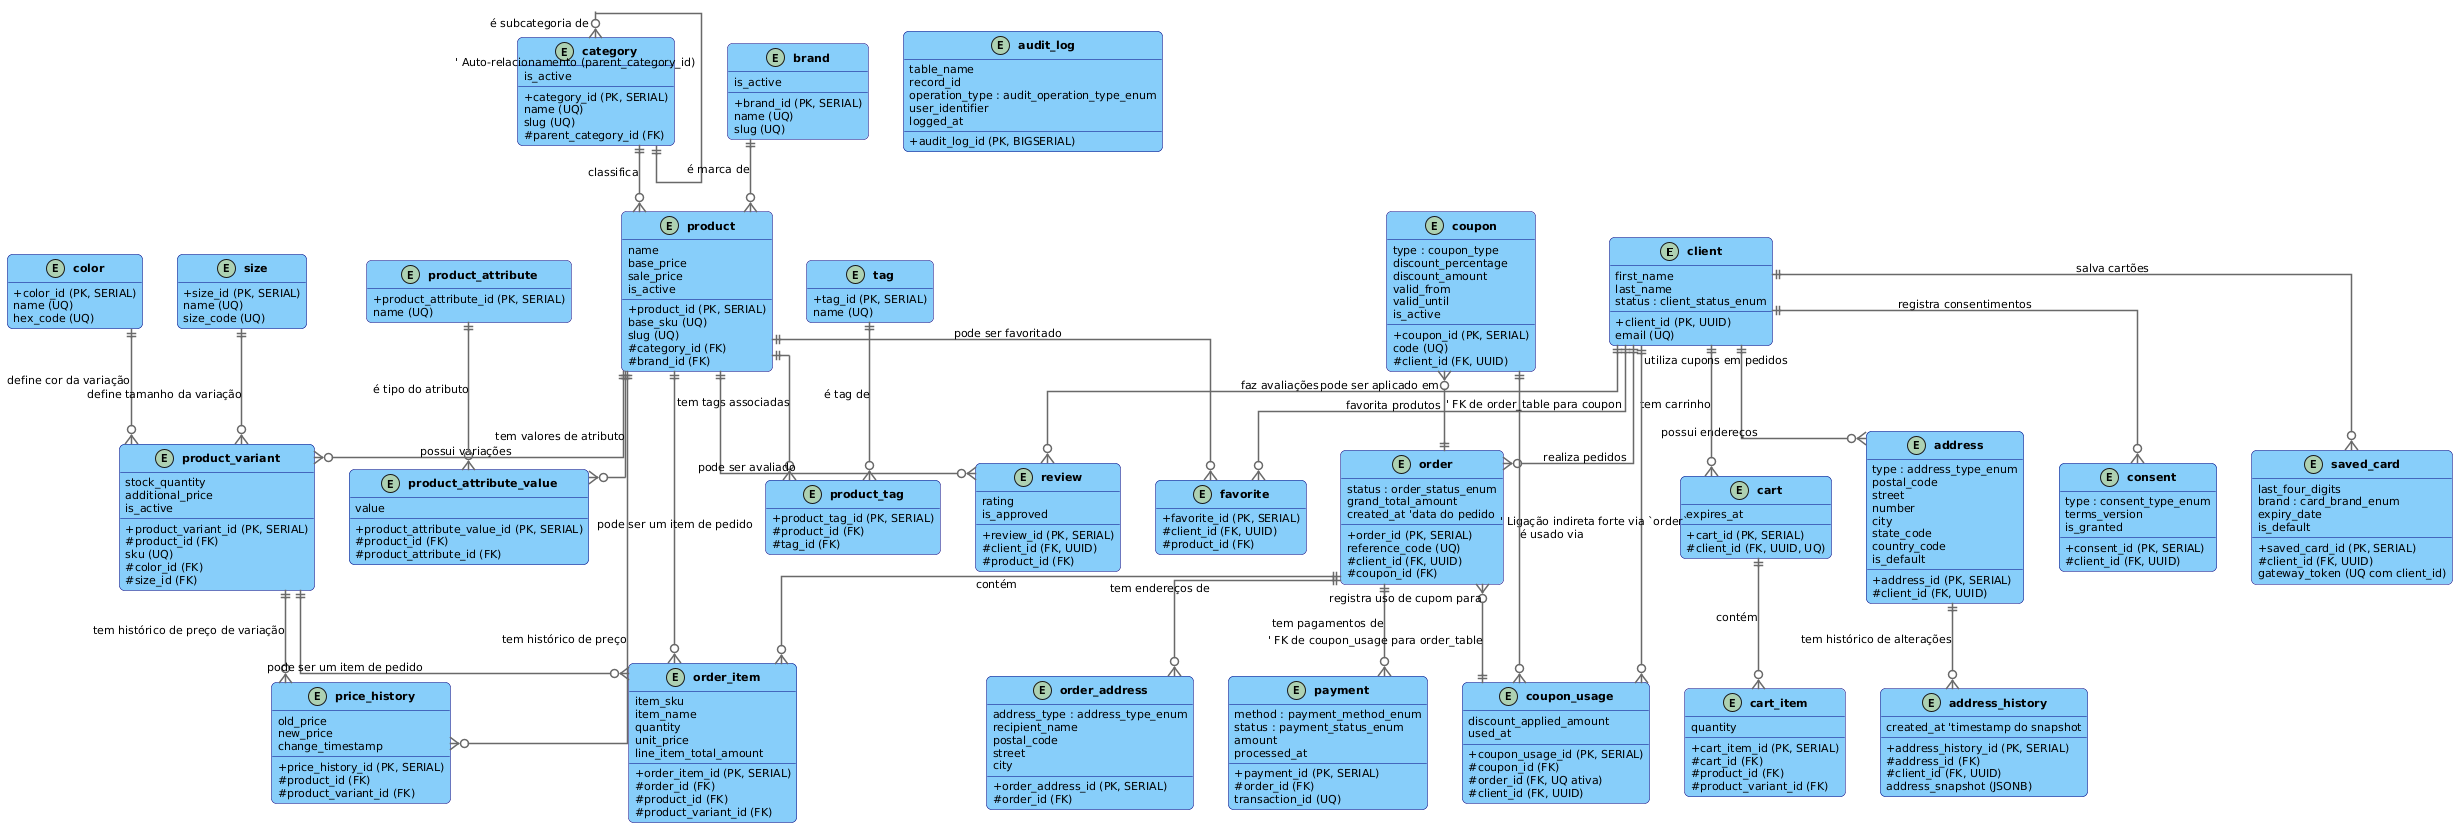

The diagram above was rendered by PlantUML. Its source (embedded in the PNG):
@startuml
!theme vibrant

' Configurações Visuais
hide empty members
skinparam linetype ortho
skinparam shadowing false
skinparam ClassAttributeIconSize 0
skinparam defaultFontName Arial
skinparam defaultFontSize 11
skinparam roundCorner 10
skinparam ClassBackgroundColor LightSkyBlue
skinparam ClassBorderColor Navy
skinparam ArrowColor DimGray
skinparam ArrowThickness 1.5
skinparam ClassFontStyle Bold

' Entidades (Tabelas)

entity client {
  + client_id (PK, UUID)
  first_name
  last_name
  email (UQ)
  status : client_status_enum
}

entity address {
  + address_id (PK, SERIAL)
  # client_id (FK, UUID)
  type : address_type_enum
  postal_code
  street
  number
  city
  state_code
  country_code
  is_default
}

entity address_history {
  + address_history_id (PK, SERIAL)
  # address_id (FK)
  # client_id (FK, UUID)
  address_snapshot (JSONB)
  created_at 'timestamp do snapshot
}

entity category {
  + category_id (PK, SERIAL)
  name (UQ)
  slug (UQ)
  # parent_category_id (FK)
  is_active
}

entity brand {
  + brand_id (PK, SERIAL)
  name (UQ)
  slug (UQ)
  is_active
}

entity product_attribute {
  + product_attribute_id (PK, SERIAL)
  name (UQ)
}

entity tag {
  + tag_id (PK, SERIAL)
  name (UQ)
}

entity color {
  + color_id (PK, SERIAL)
  name (UQ)
  hex_code (UQ)
}

entity size {
  + size_id (PK, SERIAL)
  name (UQ)
  size_code (UQ)
}

entity product {
  + product_id (PK, SERIAL)
  base_sku (UQ)
  name
  slug (UQ)
  # category_id (FK)
  # brand_id (FK)
  base_price
  sale_price
  is_active
}

entity product_variant {
  + product_variant_id (PK, SERIAL)
  # product_id (FK)
  sku (UQ)
  # color_id (FK)
  # size_id (FK)
  stock_quantity
  additional_price
  is_active
}

entity product_attribute_value {
  + product_attribute_value_id (PK, SERIAL)
  # product_id (FK)
  # product_attribute_id (FK)
  value
}

entity product_tag {
  + product_tag_id (PK, SERIAL)
  # product_id (FK)
  # tag_id (FK)
}

entity coupon {
  + coupon_id (PK, SERIAL)
  code (UQ)
  type : coupon_type
  # client_id (FK, UUID)
  discount_percentage
  discount_amount
  valid_from
  valid_until
  is_active
}

entity coupon_usage {
  + coupon_usage_id (PK, SERIAL)
  # coupon_id (FK)
  # order_id (FK, UQ ativa)
  # client_id (FK, UUID)
  discount_applied_amount
  used_at
}

entity "order" as order_table {
  + order_id (PK, SERIAL)
  reference_code (UQ)
  # client_id (FK, UUID)
  # coupon_id (FK)
  status : order_status_enum
  grand_total_amount
  created_at 'data do pedido
}

entity order_item {
  + order_item_id (PK, SERIAL)
  # order_id (FK)
  # product_id (FK)
  # product_variant_id (FK)
  item_sku
  item_name
  quantity
  unit_price
  line_item_total_amount
}

entity order_address {
  + order_address_id (PK, SERIAL)
  # order_id (FK)
  address_type : address_type_enum
  recipient_name
  postal_code
  street
  city
}

entity payment {
  + payment_id (PK, SERIAL)
  # order_id (FK)
  method : payment_method_enum
  status : payment_status_enum
  amount
  transaction_id (UQ)
  processed_at
}

entity price_history {
  + price_history_id (PK, SERIAL)
  # product_id (FK)
  # product_variant_id (FK)
  old_price
  new_price
  change_timestamp
}

entity favorite {
  + favorite_id (PK, SERIAL)
  # client_id (FK, UUID)
  # product_id (FK)
}

entity review {
  + review_id (PK, SERIAL)
  # client_id (FK, UUID)
  # product_id (FK)
  rating
  is_approved
}

entity consent {
  + consent_id (PK, SERIAL)
  # client_id (FK, UUID)
  type : consent_type_enum
  terms_version
  is_granted
}

entity saved_card {
  + saved_card_id (PK, SERIAL)
  # client_id (FK, UUID)
  last_four_digits
  brand : card_brand_enum
  gateway_token (UQ com client_id)
  expiry_date
  is_default
}

entity audit_log {
  + audit_log_id (PK, BIGSERIAL)
  table_name
  record_id
  operation_type : audit_operation_type_enum
  user_identifier
  logged_at
}

entity cart {
  + cart_id (PK, SERIAL)
  # client_id (FK, UUID, UQ)
  expires_at
}

entity cart_item {
  + cart_item_id (PK, SERIAL)
  # cart_id (FK)
  # product_id (FK)
  # product_variant_id (FK)
  quantity
}


' Relacionamentos Principais
client ||--o{ address : "possui endereços"
client ||--o{ order_table : "realiza pedidos"
client ||--o{ cart : "tem carrinho"
client ||--o{ favorite : "favorita produtos"
client ||--o{ review : "faz avaliações"
client ||--o{ consent : "registra consentimentos"
client ||--o{ saved_card : "salva cartões"
client ||--o{ coupon_usage : "utiliza cupons em pedidos" ' Ligação indireta forte via `order`

address ||--o{ address_history : "tem histórico de alterações"

category }o--|| category : "é subcategoria de" ' Auto-relacionamento (parent_category_id)
category ||--o{ product : "classifica"

brand ||--o{ product : "é marca de"

product ||--o{ product_variant : "possui variações"
product ||--o{ product_attribute_value : "tem valores de atributo"
product ||--o{ product_tag : "tem tags associadas"
product ||--o{ price_history : "tem histórico de preço"
product ||--o{ order_item : "pode ser um item de pedido"
product ||--o{ favorite : "pode ser favoritado"
product ||--o{ review : "pode ser avaliado"
' product }o--o{ cart_item : "pode estar em carrinhos" ' Esta relação é melhor representada via product_variant

product_variant ||--o{ price_history : "tem histórico de preço de variação"
product_variant ||--o{ order_item : "pode ser um item de pedido"
' product_variant }o--o{ cart_item : "pode estar em carrinhos"

color ||--o{ product_variant : "define cor da variação"
size ||--o{ product_variant : "define tamanho da variação"
product_attribute ||--o{ product_attribute_value : "é tipo do atributo"
tag ||--o{ product_tag : "é tag de"

order_table ||--o{ order_item : "contém"
order_table ||--o{ order_address : "tem endereços de"
order_table ||--o{ payment : "tem pagamentos de"
order_table }o--|| coupon_usage : "registra uso de cupom para" ' FK de coupon_usage para order_table

coupon ||--o{ coupon_usage : "é usado via"
coupon }o--|| order_table : "pode ser aplicado em" ' FK de order_table para coupon

cart ||--o{ cart_item : "contém"

' A tabela audit_log não possui relacionamentos de chave estrangeira diretos fortes com as outras tabelas no DER visual,
' pois ela registra eventos sobre elas através de table_name e record_id.
' Incluí-la sem setas mantém sua presença no esquema.
@enduml